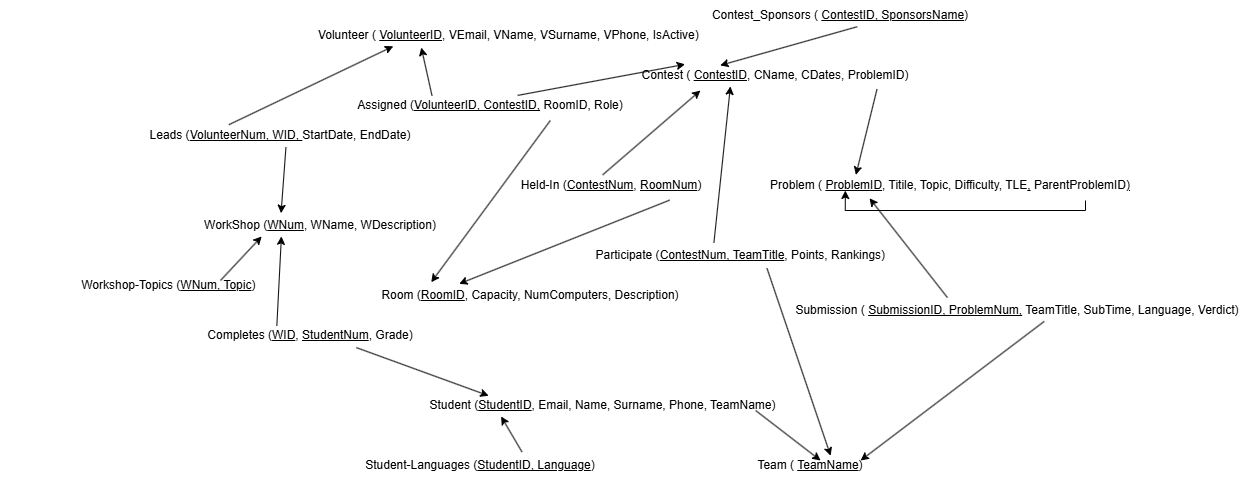

The diagram above was exported from draw.io. Its source (the exported page's mxGraphModel, read from the mxfile embedded in the PNG):
<mxGraphModel dx="1256" dy="621" grid="1" gridSize="10" guides="1" tooltips="1" connect="1" arrows="1" fold="1" page="1" pageScale="1" pageWidth="850" pageHeight="1100" math="0" shadow="0">
  <root>
    <mxCell id="0" />
    <mxCell id="1" parent="0" />
    <mxCell id="fpir5R8a06deaDjnoQWY-1" parent="1" style="text;html=1;whiteSpace=wrap;strokeColor=none;fillColor=none;align=center;verticalAlign=middle;rounded=0;" value="Contest ( &lt;u&gt;ContestID&lt;/u&gt;, CName, CDates, ProblemID)" vertex="1">
      <mxGeometry height="30" width="270" x="870" y="300" as="geometry" />
    </mxCell>
    <mxCell id="fpir5R8a06deaDjnoQWY-2" parent="1" style="text;html=1;whiteSpace=wrap;strokeColor=none;fillColor=none;align=center;verticalAlign=middle;rounded=0;" value="Room (&lt;u&gt;RoomID&lt;/u&gt;, Capacity, NumComputers, Description)" vertex="1">
      <mxGeometry height="30" width="340" x="590" y="520" as="geometry" />
    </mxCell>
    <mxCell id="fpir5R8a06deaDjnoQWY-3" parent="1" style="text;html=1;whiteSpace=wrap;strokeColor=none;fillColor=none;align=center;verticalAlign=middle;rounded=0;" value="Student (&lt;u&gt;StudentID&lt;/u&gt;, Email, Name, Surname, Phone, TeamName)" vertex="1">
      <mxGeometry height="30" width="355" x="655" y="630" as="geometry" />
    </mxCell>
    <mxCell id="fpir5R8a06deaDjnoQWY-4" parent="1" style="text;html=1;whiteSpace=wrap;strokeColor=none;fillColor=none;align=center;verticalAlign=middle;rounded=0;" value="Team ( &lt;u&gt;TeamName&lt;/u&gt;)" vertex="1">
      <mxGeometry height="30" width="160" x="960" y="690" as="geometry" />
    </mxCell>
    <mxCell id="fpir5R8a06deaDjnoQWY-5" parent="1" style="text;html=1;whiteSpace=wrap;strokeColor=none;fillColor=none;align=center;verticalAlign=middle;rounded=0;" value="Volunteer ( &lt;u&gt;VolunteerID&lt;/u&gt;, VEmail, VName, VSurname, VPhone, IsActive)&amp;nbsp;" vertex="1">
      <mxGeometry height="30" width="400" x="540" y="260" as="geometry" />
    </mxCell>
    <mxCell id="fpir5R8a06deaDjnoQWY-6" parent="1" style="text;html=1;whiteSpace=wrap;strokeColor=none;fillColor=none;align=center;verticalAlign=middle;rounded=0;" value="WorkShop (&lt;u&gt;WNum&lt;/u&gt;, WName, WDescription)" vertex="1">
      <mxGeometry height="30" width="340" x="380" y="450" as="geometry" />
    </mxCell>
    <mxCell id="fpir5R8a06deaDjnoQWY-7" parent="1" style="text;html=1;whiteSpace=wrap;strokeColor=none;fillColor=none;align=center;verticalAlign=middle;rounded=0;" value="Problem ( &lt;u&gt;ProblemID&lt;/u&gt;, Titile, Topic, Difficulty, TLE&lt;u&gt;,&lt;/u&gt;&amp;nbsp;ParentProblemID&lt;u&gt;)&lt;/u&gt;" vertex="1">
      <mxGeometry height="30" width="440" x="960" y="410" as="geometry" />
    </mxCell>
    <mxCell id="fpir5R8a06deaDjnoQWY-8" parent="1" style="text;html=1;whiteSpace=wrap;strokeColor=none;fillColor=none;align=center;verticalAlign=middle;rounded=0;" value="Submission ( &lt;u&gt;SubmissionID, ProblemNum,&lt;/u&gt; TeamTitle, SubTime, Language, Verdict)" vertex="1">
      <mxGeometry height="30" width="470" x="1012" y="535" as="geometry" />
    </mxCell>
    <mxCell id="fpir5R8a06deaDjnoQWY-9" parent="1" style="text;html=1;whiteSpace=wrap;strokeColor=none;fillColor=none;align=center;verticalAlign=middle;rounded=0;" value="Contest_Sponsors ( &lt;u&gt;ContestID, SponsorsName&lt;/u&gt;)" vertex="1">
      <mxGeometry height="30" width="340" x="900" y="240" as="geometry" />
    </mxCell>
    <mxCell id="fpir5R8a06deaDjnoQWY-10" parent="1" style="text;html=1;whiteSpace=wrap;strokeColor=none;fillColor=none;align=center;verticalAlign=middle;rounded=0;" value="Student-Languages (&lt;u&gt;StudentID, Language&lt;/u&gt;)" vertex="1">
      <mxGeometry height="30" width="340" x="540" y="690" as="geometry" />
    </mxCell>
    <mxCell id="fpir5R8a06deaDjnoQWY-11" parent="1" style="text;html=1;whiteSpace=wrap;strokeColor=none;fillColor=none;align=center;verticalAlign=middle;rounded=0;" value="Held-In (&lt;u&gt;ContestNum&lt;/u&gt;, &lt;u&gt;RoomNum&lt;/u&gt;)" vertex="1">
      <mxGeometry height="30" width="340" x="671" y="410" as="geometry" />
    </mxCell>
    <mxCell id="fpir5R8a06deaDjnoQWY-12" parent="1" style="text;html=1;whiteSpace=wrap;strokeColor=none;fillColor=none;align=center;verticalAlign=middle;rounded=0;" value="Participate (&lt;u&gt;ContestNum, TeamTitle&lt;/u&gt;, Points, Rankings)&amp;nbsp;" vertex="1">
      <mxGeometry height="30" width="340" x="802" y="480" as="geometry" />
    </mxCell>
    <mxCell id="fpir5R8a06deaDjnoQWY-14" parent="1" style="text;html=1;whiteSpace=wrap;strokeColor=none;fillColor=none;align=center;verticalAlign=middle;rounded=0;" value="Assigned (&lt;u&gt;VolunteerID, ContestID,&lt;/u&gt; RoomID, Role)" vertex="1">
      <mxGeometry height="30" width="340" x="550" y="330" as="geometry" />
    </mxCell>
    <mxCell id="fpir5R8a06deaDjnoQWY-15" parent="1" style="text;html=1;whiteSpace=wrap;strokeColor=none;fillColor=none;align=center;verticalAlign=middle;rounded=0;" value="Leads (&lt;u&gt;VolunteerNum, WID, &lt;/u&gt;StartDate, EndDate)" vertex="1">
      <mxGeometry height="30" width="340" x="340" y="360" as="geometry" />
    </mxCell>
    <mxCell id="fpir5R8a06deaDjnoQWY-16" parent="1" style="text;html=1;whiteSpace=wrap;strokeColor=none;fillColor=none;align=center;verticalAlign=middle;rounded=0;" value="Completes&amp;nbsp;(&lt;u&gt;WID&lt;/u&gt;, &lt;u&gt;StudentNum&lt;/u&gt;, Grade)" vertex="1">
      <mxGeometry height="30" width="340" x="370" y="560" as="geometry" />
    </mxCell>
    <mxCell id="O55wTORrjkaM1SnjcQp8-1" parent="1" style="text;html=1;whiteSpace=wrap;strokeColor=none;fillColor=none;align=center;verticalAlign=middle;rounded=0;" value="Workshop-Topics (&lt;u&gt;WNum, Topic&lt;/u&gt;)&amp;nbsp;" vertex="1">
      <mxGeometry height="30" width="340" x="230" y="510" as="geometry" />
    </mxCell>
    <mxCell id="u86Xx9xgooUr0Rew77F1-1" edge="1" parent="1" source="fpir5R8a06deaDjnoQWY-7" style="edgeStyle=orthogonalEdgeStyle;rounded=0;orthogonalLoop=1;jettySize=auto;html=1;entryX=0.261;entryY=0.667;entryDx=0;entryDy=0;entryPerimeter=0;" target="fpir5R8a06deaDjnoQWY-7">
      <mxGeometry relative="1" as="geometry">
        <Array as="points">
          <mxPoint x="1315" y="450" />
          <mxPoint x="1075" y="450" />
        </Array>
      </mxGeometry>
    </mxCell>
    <mxCell id="pNcatbdfPZWnZ8CniagK-1" edge="1" parent="1" source="fpir5R8a06deaDjnoQWY-3" style="endArrow=classic;html=1;rounded=0;exitX=0.93;exitY=0.667;exitDx=0;exitDy=0;exitPerimeter=0;entryX=0.563;entryY=0.333;entryDx=0;entryDy=0;entryPerimeter=0;" target="fpir5R8a06deaDjnoQWY-4" value="">
      <mxGeometry height="50" relative="1" width="50" as="geometry">
        <mxPoint x="900" y="580" as="sourcePoint" />
        <mxPoint x="1110" y="680" as="targetPoint" />
      </mxGeometry>
    </mxCell>
    <mxCell id="38Ed_s4LX7SsWeFuHmZE-1" edge="1" parent="1" source="fpir5R8a06deaDjnoQWY-1" style="endArrow=classic;html=1;rounded=0;exitX=0.876;exitY=0.953;exitDx=0;exitDy=0;exitPerimeter=0;entryX=0.285;entryY=0.146;entryDx=0;entryDy=0;entryPerimeter=0;" target="fpir5R8a06deaDjnoQWY-7" value="">
      <mxGeometry height="50" relative="1" width="50" as="geometry">
        <mxPoint x="1200" y="470" as="sourcePoint" />
        <mxPoint x="1250" y="420" as="targetPoint" />
      </mxGeometry>
    </mxCell>
    <mxCell id="G0xYOe6a34-L_QUNfdKd-1" edge="1" parent="1" source="fpir5R8a06deaDjnoQWY-11" style="endArrow=classic;html=1;rounded=0;entryX=0.222;entryY=1;entryDx=0;entryDy=0;entryPerimeter=0;exitX=0.474;exitY=0.146;exitDx=0;exitDy=0;exitPerimeter=0;" target="fpir5R8a06deaDjnoQWY-1" value="">
      <mxGeometry height="50" relative="1" width="50" as="geometry">
        <mxPoint x="760" y="470" as="sourcePoint" />
        <mxPoint x="810" y="420" as="targetPoint" />
      </mxGeometry>
    </mxCell>
    <mxCell id="G0xYOe6a34-L_QUNfdKd-2" edge="1" parent="1" source="fpir5R8a06deaDjnoQWY-11" style="endArrow=classic;html=1;rounded=0;exitX=0.671;exitY=0.988;exitDx=0;exitDy=0;exitPerimeter=0;entryX=0.29;entryY=0.111;entryDx=0;entryDy=0;entryPerimeter=0;" target="fpir5R8a06deaDjnoQWY-2" value="">
      <mxGeometry height="50" relative="1" width="50" as="geometry">
        <mxPoint x="920" y="470" as="sourcePoint" />
        <mxPoint x="990" y="540" as="targetPoint" />
      </mxGeometry>
    </mxCell>
    <mxCell id="EyMYOXnY_ZT3yRkKStXJ-1" edge="1" parent="1" source="fpir5R8a06deaDjnoQWY-12" style="endArrow=classic;html=1;rounded=0;entryX=0.626;entryY=0.175;entryDx=0;entryDy=0;entryPerimeter=0;exitX=0.572;exitY=0.925;exitDx=0;exitDy=0;exitPerimeter=0;" target="fpir5R8a06deaDjnoQWY-4" value="">
      <mxGeometry height="50" relative="1" width="50" as="geometry">
        <mxPoint x="940" y="520" as="sourcePoint" />
        <mxPoint x="990" y="470" as="targetPoint" />
      </mxGeometry>
    </mxCell>
    <mxCell id="EyMYOXnY_ZT3yRkKStXJ-2" edge="1" parent="1" source="fpir5R8a06deaDjnoQWY-12" style="endArrow=classic;html=1;rounded=0;entryX=0.333;entryY=0.862;entryDx=0;entryDy=0;entryPerimeter=0;exitX=0.416;exitY=0.071;exitDx=0;exitDy=0;exitPerimeter=0;" target="fpir5R8a06deaDjnoQWY-1" value="">
      <mxGeometry height="50" relative="1" width="50" as="geometry">
        <mxPoint x="968.78" y="482.76" as="sourcePoint" />
        <mxPoint x="987.3999999999999" y="325.86" as="targetPoint" />
      </mxGeometry>
    </mxCell>
    <mxCell id="WJLbrt_n4uJFdBJ_KtE8-1" edge="1" parent="1" source="fpir5R8a06deaDjnoQWY-16" style="endArrow=classic;html=1;rounded=0;entryX=0.385;entryY=0.862;entryDx=0;entryDy=0;entryPerimeter=0;exitX=0.401;exitY=0.175;exitDx=0;exitDy=0;exitPerimeter=0;" target="fpir5R8a06deaDjnoQWY-6" value="">
      <mxGeometry height="50" relative="1" width="50" as="geometry">
        <mxPoint x="590" y="650" as="sourcePoint" />
        <mxPoint x="640" y="600" as="targetPoint" />
      </mxGeometry>
    </mxCell>
    <mxCell id="WJLbrt_n4uJFdBJ_KtE8-2" edge="1" parent="1" source="fpir5R8a06deaDjnoQWY-16" style="endArrow=classic;html=1;rounded=0;entryX=0.178;entryY=0.175;entryDx=0;entryDy=0;entryPerimeter=0;exitX=0.635;exitY=0.904;exitDx=0;exitDy=0;exitPerimeter=0;" target="fpir5R8a06deaDjnoQWY-3" value="">
      <mxGeometry height="50" relative="1" width="50" as="geometry">
        <mxPoint x="590" y="650" as="sourcePoint" />
        <mxPoint x="640" y="600" as="targetPoint" />
      </mxGeometry>
    </mxCell>
    <mxCell id="71xUaiu7OFRZIDaIWKjE-1" edge="1" parent="1" source="fpir5R8a06deaDjnoQWY-15" style="endArrow=classic;html=1;rounded=0;entryX=0.207;entryY=0.859;entryDx=0;entryDy=0;entryPerimeter=0;exitX=0.348;exitY=0.141;exitDx=0;exitDy=0;exitPerimeter=0;" target="fpir5R8a06deaDjnoQWY-5" value="">
      <mxGeometry height="50" relative="1" width="50" as="geometry">
        <mxPoint x="630" y="530" as="sourcePoint" />
        <mxPoint x="680" y="480" as="targetPoint" />
      </mxGeometry>
    </mxCell>
    <mxCell id="71xUaiu7OFRZIDaIWKjE-2" edge="1" parent="1" source="fpir5R8a06deaDjnoQWY-15" style="endArrow=classic;html=1;rounded=0;entryX=0.384;entryY=0.09;entryDx=0;entryDy=0;entryPerimeter=0;exitX=0.516;exitY=0.894;exitDx=0;exitDy=0;exitPerimeter=0;" target="fpir5R8a06deaDjnoQWY-6" value="">
      <mxGeometry height="50" relative="1" width="50" as="geometry">
        <mxPoint x="630" y="530" as="sourcePoint" />
        <mxPoint x="680" y="480" as="targetPoint" />
      </mxGeometry>
    </mxCell>
    <mxCell id="jJjtv4tg7IPZvaG84fse-1" edge="1" parent="1" source="fpir5R8a06deaDjnoQWY-10" style="endArrow=classic;html=1;rounded=0;entryX=0.213;entryY=0.865;entryDx=0;entryDy=0;entryPerimeter=0;exitX=0.622;exitY=0.048;exitDx=0;exitDy=0;exitPerimeter=0;" target="fpir5R8a06deaDjnoQWY-3" value="">
      <mxGeometry height="50" relative="1" width="50" as="geometry">
        <mxPoint x="880" y="660" as="sourcePoint" />
        <mxPoint x="930" y="610" as="targetPoint" />
      </mxGeometry>
    </mxCell>
    <mxCell id="jJjtv4tg7IPZvaG84fse-2" edge="1" parent="1" source="O55wTORrjkaM1SnjcQp8-1" style="endArrow=classic;html=1;rounded=0;exitX=0.647;exitY=0.333;exitDx=0;exitDy=0;exitPerimeter=0;entryX=0.327;entryY=0.865;entryDx=0;entryDy=0;entryPerimeter=0;" target="fpir5R8a06deaDjnoQWY-6" value="">
      <mxGeometry height="50" relative="1" width="50" as="geometry">
        <mxPoint x="460" y="550" as="sourcePoint" />
        <mxPoint x="510" y="500" as="targetPoint" />
      </mxGeometry>
    </mxCell>
    <mxCell id="KiTgVsZs2u11iVgdT-Ft-1" edge="1" parent="1" source="fpir5R8a06deaDjnoQWY-9" style="endArrow=classic;html=1;rounded=0;exitX=0.549;exitY=0.875;exitDx=0;exitDy=0;exitPerimeter=0;entryX=0.295;entryY=0.163;entryDx=0;entryDy=0;entryPerimeter=0;" target="fpir5R8a06deaDjnoQWY-1" value="">
      <mxGeometry height="50" relative="1" width="50" as="geometry">
        <mxPoint x="1030" y="240" as="sourcePoint" />
        <mxPoint x="1040" y="270" as="targetPoint" />
      </mxGeometry>
    </mxCell>
    <mxCell id="eV8saeq9Jpo__6n7Bgx6-1" edge="1" parent="1" source="fpir5R8a06deaDjnoQWY-14" style="endArrow=classic;html=1;rounded=0;entryX=0.277;entryY=0.9;entryDx=0;entryDy=0;entryPerimeter=0;exitX=0.328;exitY=0.175;exitDx=0;exitDy=0;exitPerimeter=0;" target="fpir5R8a06deaDjnoQWY-5" value="">
      <mxGeometry height="50" relative="1" width="50" as="geometry">
        <mxPoint x="700" y="340" as="sourcePoint" />
        <mxPoint x="750" y="290" as="targetPoint" />
      </mxGeometry>
    </mxCell>
    <mxCell id="eV8saeq9Jpo__6n7Bgx6-2" edge="1" parent="1" source="fpir5R8a06deaDjnoQWY-14" style="endArrow=classic;html=1;rounded=0;entryX=0.165;entryY=0.128;entryDx=0;entryDy=0;entryPerimeter=0;exitX=0.58;exitY=0.163;exitDx=0;exitDy=0;exitPerimeter=0;" target="fpir5R8a06deaDjnoQWY-1" value="">
      <mxGeometry height="50" relative="1" width="50" as="geometry">
        <mxPoint x="700" y="340" as="sourcePoint" />
        <mxPoint x="750" y="290" as="targetPoint" />
      </mxGeometry>
    </mxCell>
    <mxCell id="eV8saeq9Jpo__6n7Bgx6-3" edge="1" parent="1" source="fpir5R8a06deaDjnoQWY-14" style="endArrow=classic;html=1;rounded=0;entryX=0.208;entryY=0.058;entryDx=0;entryDy=0;entryPerimeter=0;exitX=0.676;exitY=1;exitDx=0;exitDy=0;exitPerimeter=0;" target="fpir5R8a06deaDjnoQWY-2" value="">
      <mxGeometry height="50" relative="1" width="50" as="geometry">
        <mxPoint x="720" y="370" as="sourcePoint" />
        <mxPoint x="750" y="400" as="targetPoint" />
      </mxGeometry>
    </mxCell>
    <mxCell id="5onZkOOQFdlz1FQTkYwn-1" edge="1" parent="1" source="fpir5R8a06deaDjnoQWY-8" style="endArrow=classic;html=1;rounded=0;exitX=0.351;exitY=0.071;exitDx=0;exitDy=0;exitPerimeter=0;entryX=0.316;entryY=0.925;entryDx=0;entryDy=0;entryPerimeter=0;" target="fpir5R8a06deaDjnoQWY-7" value="">
      <mxGeometry height="50" relative="1" width="50" as="geometry">
        <mxPoint x="1070" y="560" as="sourcePoint" />
        <mxPoint x="1120" y="510" as="targetPoint" />
      </mxGeometry>
    </mxCell>
    <mxCell id="-lyFVfvPqdZhhaNn6a8K-1" edge="1" parent="1" source="fpir5R8a06deaDjnoQWY-8" style="endArrow=classic;html=1;rounded=0;exitX=0.557;exitY=0.862;exitDx=0;exitDy=0;exitPerimeter=0;entryX=0.813;entryY=0.333;entryDx=0;entryDy=0;entryPerimeter=0;" target="fpir5R8a06deaDjnoQWY-4" value="">
      <mxGeometry height="50" relative="1" width="50" as="geometry">
        <mxPoint x="1140" y="670" as="sourcePoint" />
        <mxPoint x="1190" y="620" as="targetPoint" />
      </mxGeometry>
    </mxCell>
  </root>
</mxGraphModel>